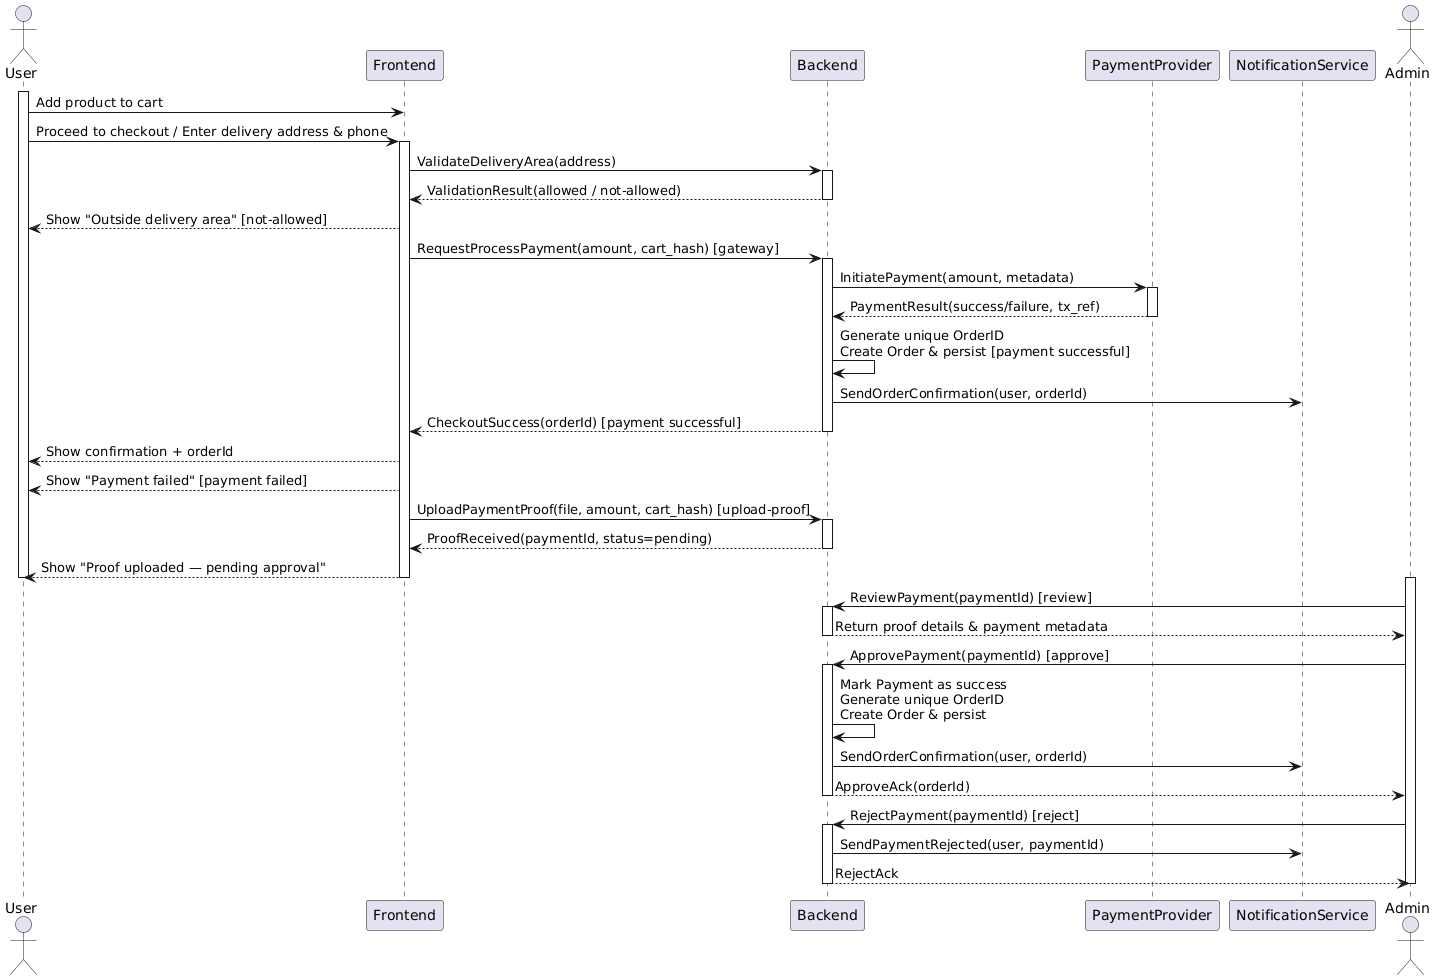

The diagram above was rendered by PlantUML. Its source (embedded in the PNG):
@startuml
actor User
participant Frontend
participant Backend
participant PaymentProvider
participant NotificationService
actor Admin

' --- User begins interaction ---
activate User
User -> Frontend : Add product to cart
User -> Frontend : Proceed to checkout / Enter delivery address & phone

' --- Frontend validates delivery area ---
activate Frontend
Frontend -> Backend : ValidateDeliveryArea(address)
activate Backend
Backend --> Frontend : ValidationResult(allowed / not-allowed)
deactivate Backend

' --- Guarded: not-allowed shown to user ---
Frontend --> User : Show "Outside delivery area" [not-allowed]

' --- Two possible payment flows (guarded) ---
' 1) Gateway (automatic)
Frontend -> Backend : RequestProcessPayment(amount, cart_hash) [gateway]
activate Backend

  Backend -> PaymentProvider : InitiatePayment(amount, metadata)
  activate PaymentProvider
  PaymentProvider --> Backend : PaymentResult(success/failure, tx_ref)
  deactivate PaymentProvider

  ' Backend processes result synchronously (payment successful / failed)
  Backend -> Backend : Generate unique OrderID\nCreate Order & persist [payment successful]
  Backend -> NotificationService : SendOrderConfirmation(user, orderId)
  Backend --> Frontend : CheckoutSuccess(orderId) [payment successful]
  deactivate Backend

  Frontend --> User : Show confirmation + orderId

  ' Failed payment outcome (separate guarded message shown)
  Frontend --> User : Show "Payment failed" [payment failed]

' 2) Manual upload-proof (user uploads proof, admin must approve)
Frontend -> Backend : UploadPaymentProof(file, amount, cart_hash) [upload-proof]
activate Backend
Backend --> Frontend : ProofReceived(paymentId, status=pending)
deactivate Backend

Frontend --> User : Show "Proof uploaded — pending approval"

deactivate Frontend
deactivate User

' --- Admin reviews the uploaded proof (separate flow) ---
activate Admin
Admin -> Backend : ReviewPayment(paymentId) [review]
activate Backend
Backend --> Admin : Return proof details & payment metadata
deactivate Backend

' Admin approves the proof
Admin -> Backend : ApprovePayment(paymentId) [approve]
activate Backend
  Backend -> Backend : Mark Payment as success\nGenerate unique OrderID\nCreate Order & persist
  Backend -> NotificationService : SendOrderConfirmation(user, orderId)
  Backend --> Admin : ApproveAck(orderId)
deactivate Backend

' Admin rejects the proof
Admin -> Backend : RejectPayment(paymentId) [reject]
activate Backend
  Backend -> NotificationService : SendPaymentRejected(user, paymentId)
  Backend --> Admin : RejectAck
deactivate Backend

deactivate Admin
@enduml